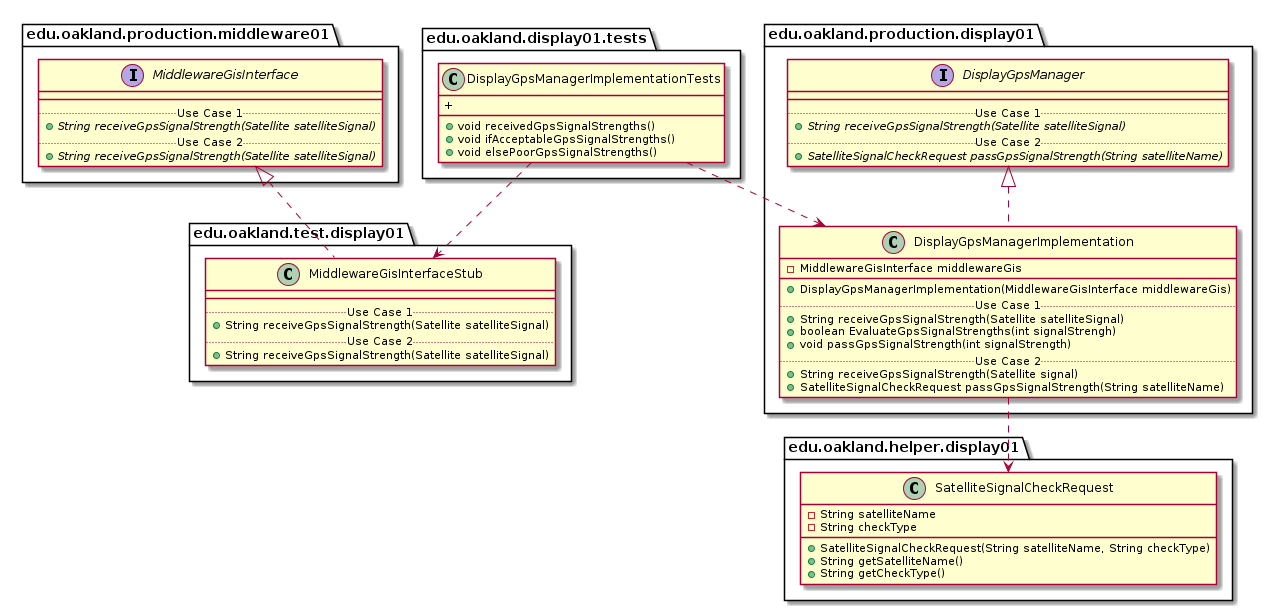

The diagram above was rendered by PlantUML. Its source (embedded in the PNG):
@startuml DisplayGpsManagerImplementationTests_Closure


package edu.oakland.display01.tests {
    class DisplayGpsManagerImplementationTests {
        + void receivedGpsSignalStrengths()
        + void ifAcceptableGpsSignalStrengths()
        + void elsePoorGpsSignalStrengths()
        + 
    }
}




package edu.oakland.test.display01 {
    class MiddlewareGisInterfaceStub {
        __
        .. Use Case 1 ..
        + String receiveGpsSignalStrength(Satellite satelliteSignal)
        .. Use Case 2 ..
        + String receiveGpsSignalStrength(Satellite satelliteSignal)
    }
}






package edu.oakland.production.middleware01 {
    interface MiddlewareGisInterface {
        __
        .. Use Case 1 ..
        {abstract} + String receiveGpsSignalStrength(Satellite satelliteSignal)
        .. Use Case 2 ..
        {abstract} + String receiveGpsSignalStrength(Satellite satelliteSignal)
    }
}






MiddlewareGisInterfaceStub .up.|> MiddlewareGisInterface

DisplayGpsManagerImplementationTests ..> MiddlewareGisInterfaceStub



package edu.oakland.production.display01 {
  class DisplayGpsManagerImplementation {
    - MiddlewareGisInterface middlewareGis
   __
    + DisplayGpsManagerImplementation(MiddlewareGisInterface middlewareGis)
    .. Use Case 1 ..
    + String receiveGpsSignalStrength(Satellite satelliteSignal)
    + boolean EvaluateGpsSignalStrengths(int signalStrengh)
    + void passGpsSignalStrength(int signalStrength)
    .. Use Case 2 ..
    + String receiveGpsSignalStrength(Satellite signal)
    + SatelliteSignalCheckRequest passGpsSignalStrength(String satelliteName)
    }
}




package edu.oakland.production.display01 {
    interface DisplayGpsManager {
        __
        .. Use Case 1 ..
        {abstract} + String receiveGpsSignalStrength(Satellite satelliteSignal)
        .. Use Case 2 ..
        {abstract} + SatelliteSignalCheckRequest passGpsSignalStrength(String satelliteName)
    }
}






DisplayGpsManagerImplementation .up.|> DisplayGpsManager



package edu.oakland.helper.display01 {
    class SatelliteSignalCheckRequest {
        - String satelliteName
        - String checkType
        + SatelliteSignalCheckRequest(String satelliteName, String checkType)
        + String getSatelliteName()
        + String getCheckType()
    }
}






DisplayGpsManagerImplementation ..> SatelliteSignalCheckRequest



DisplayGpsManagerImplementationTests ..> DisplayGpsManagerImplementation



@enduml